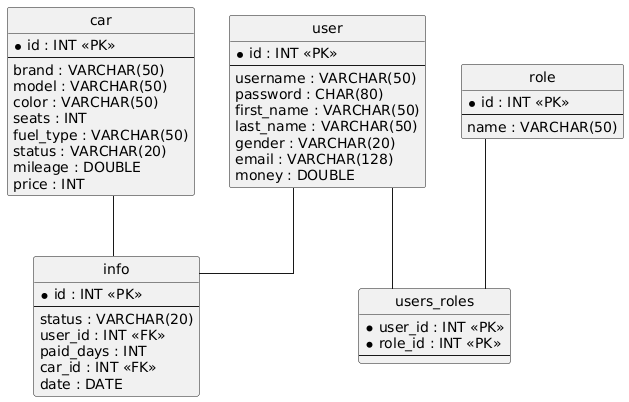

The diagram above was rendered by PlantUML. Its source (embedded in the PNG):
@startuml
hide circle
skinparam linetype ortho

entity "car" as car {
  * id : INT <<PK>>
  --
  brand : VARCHAR(50)
  model : VARCHAR(50)
  color : VARCHAR(50)
  seats : INT
  fuel_type : VARCHAR(50)
  status : VARCHAR(20)
  mileage : DOUBLE
  price : INT
}

entity "info" as info {
  * id : INT <<PK>>
  --
  status : VARCHAR(20)
  user_id : INT <<FK>>
  paid_days : INT
  car_id : INT <<FK>>
  date : DATE
}

entity "role" as role {
  * id : INT <<PK>>
  --
  name : VARCHAR(50)
}

entity "user" as user {
  * id : INT <<PK>>
  --
  username : VARCHAR(50)
  password : CHAR(80)
  first_name : VARCHAR(50)
  last_name : VARCHAR(50)
  gender : VARCHAR(20)
  email : VARCHAR(128)
  money : DOUBLE
}

entity "users_roles" as users_roles {
  * user_id : INT <<PK>>
  * role_id : INT <<PK>>
  --
}

user -- info
car -- info
role -- users_roles
user -- users_roles
@enduml